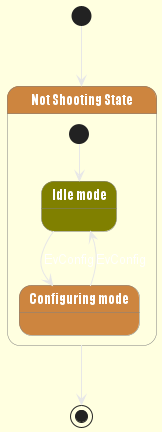

The diagram above was rendered by PlantUML. Its source (embedded in the PNG):
@startuml
skinparam backgroundColor LightYellow
skinparam state {
  StartColor MediumBlue
  EndColor Red
  BackgroundColor Peru
  BackgroundColor<<Warning>> Olive
  BorderColor Gray
  FontName Impact
}

[*] --> NotShooting

state "Not Shooting State" as NotShooting {
  state "Idle mode" as Idle <<Warning>>
  state "Configuring mode" as Configuring
  [*] --> Idle
  Idle --> Configuring : EvConfig
  Configuring --> Idle : EvConfig
}

NotShooting --> [*]
@enduml